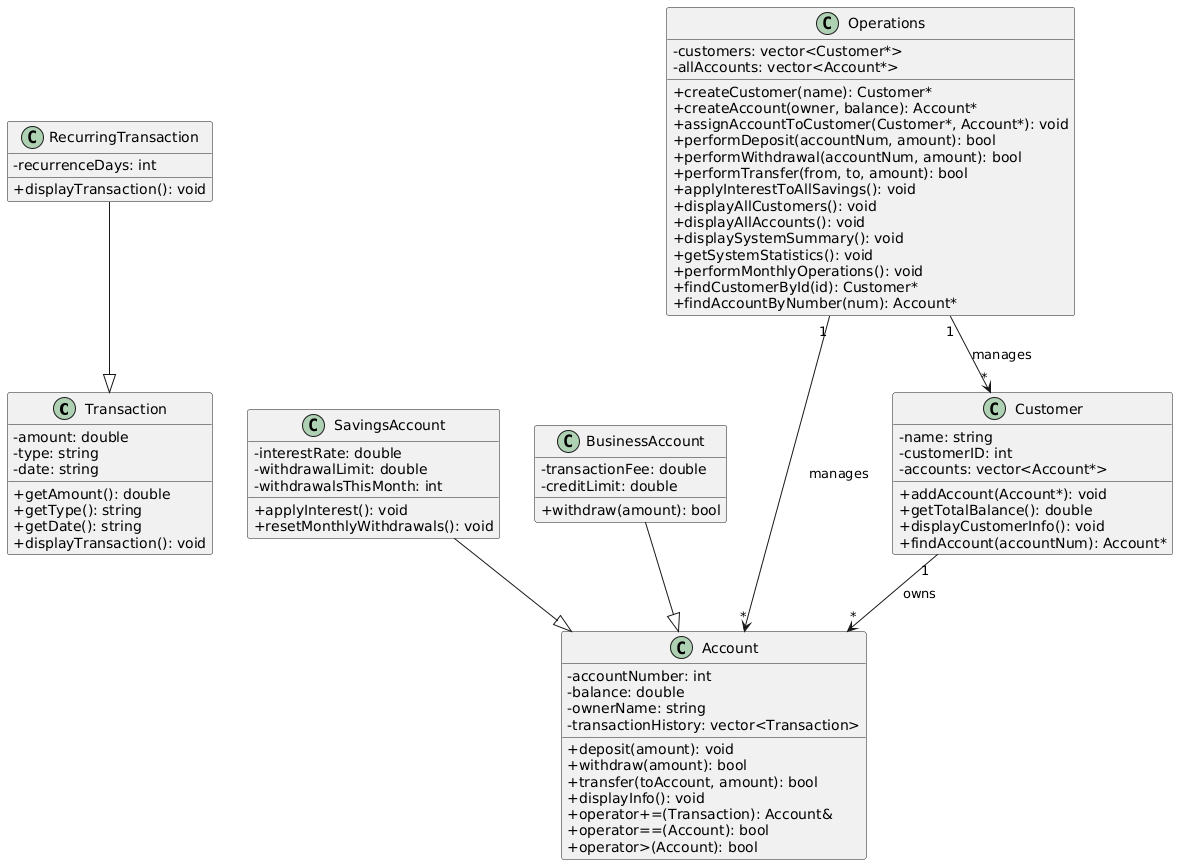

The diagram above was rendered by PlantUML. Its source (embedded in the PNG):
@startuml
skinparam classAttributeIconSize 0
skinparam backgroundColor white
skinparam classFontColor black

'==================== CLASSES ====================
class Transaction {
  - amount: double
  - type: string
  - date: string
  + getAmount(): double
  + getType(): string
  + getDate(): string
  + displayTransaction(): void
}

class RecurringTransaction {
  - recurrenceDays: int
  + displayTransaction(): void
}

class Account {
  - accountNumber: int
  - balance: double
  - ownerName: string
  - transactionHistory: vector<Transaction>
  + deposit(amount): void
  + withdraw(amount): bool
  + transfer(toAccount, amount): bool
  + displayInfo(): void
  + operator+=(Transaction): Account&
  + operator==(Account): bool
  + operator>(Account): bool
}

class SavingsAccount {
  - interestRate: double
  - withdrawalLimit: double
  - withdrawalsThisMonth: int
  + applyInterest(): void
  + resetMonthlyWithdrawals(): void
}

class BusinessAccount {
  - transactionFee: double
  - creditLimit: double
  + withdraw(amount): bool
}

class Customer {
  - name: string
  - customerID: int
  - accounts: vector<Account*>
  + addAccount(Account*): void
  + getTotalBalance(): double
  + displayCustomerInfo(): void
  + findAccount(accountNum): Account*
}

class Operations {
  - customers: vector<Customer*>
  - allAccounts: vector<Account*>
  + createCustomer(name): Customer*
  + createAccount(owner, balance): Account*
  + assignAccountToCustomer(Customer*, Account*): void
  + performDeposit(accountNum, amount): bool
  + performWithdrawal(accountNum, amount): bool
  + performTransfer(from, to, amount): bool
  + applyInterestToAllSavings(): void
  + displayAllCustomers(): void
  + displayAllAccounts(): void
  + displaySystemSummary(): void
  + getSystemStatistics(): void
  + performMonthlyOperations(): void
  + findCustomerById(id): Customer*
  + findAccountByNumber(num): Account*
}

'==================== INHERITANCE ====================
RecurringTransaction --|> Transaction
SavingsAccount --|> Account
BusinessAccount --|> Account

'==================== ASSOCIATIONS ====================
Customer "1" --> "*" Account : owns
Operations "1" --> "*" Customer : manages
Operations "1" --> "*" Account : manages
@enduml